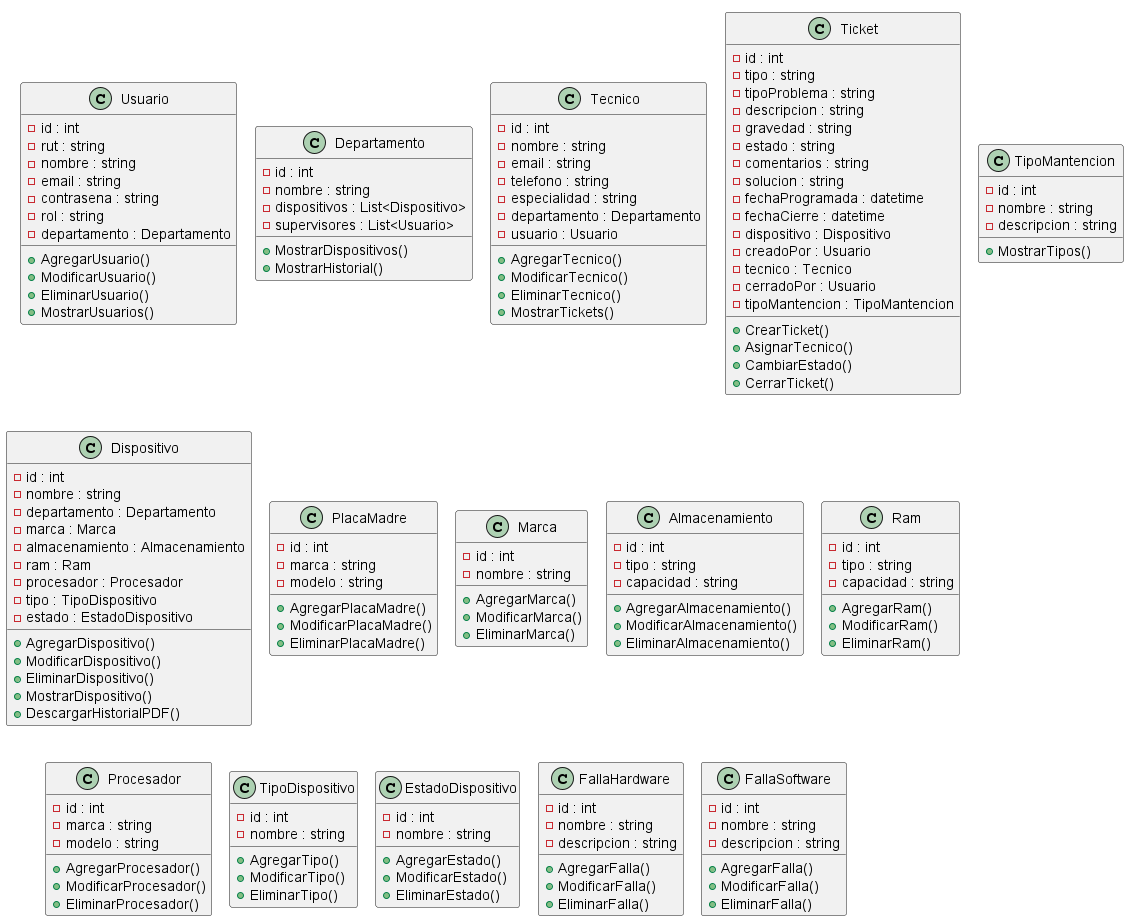

The diagram above was rendered by PlantUML. Its source (embedded in the PNG):
@startuml diagrama-clases
' Sistema de Gestión de Dispositivos Tecnológicos UCSC - Diagrama de clases
' Para verlo en VS Code: abrir este archivo y presionar Alt + D

' motor de dibujo incluido en PlantUML (no necesita instalar Graphviz)
!pragma layout smetana

class Usuario {
    - id : int
    - rut : string
    - nombre : string
    - email : string
    - contrasena : string
    - rol : string
    - departamento : Departamento

    + AgregarUsuario()
    + ModificarUsuario()
    + EliminarUsuario()
    + MostrarUsuarios()
}

class Departamento {
    - id : int
    - nombre : string
    - dispositivos : List<Dispositivo>
    - supervisores : List<Usuario>

    + MostrarDispositivos()
    + MostrarHistorial()
}

class Tecnico {
    - id : int
    - nombre : string
    - email : string
    - telefono : string
    - especialidad : string
    - departamento : Departamento
    - usuario : Usuario

    + AgregarTecnico()
    + ModificarTecnico()
    + EliminarTecnico()
    + MostrarTickets()
}

class Dispositivo {
    - id : int
    - nombre : string
    - departamento : Departamento
    - marca : Marca
    - almacenamiento : Almacenamiento
    - ram : Ram
    - procesador : Procesador
    - tipo : TipoDispositivo
    - estado : EstadoDispositivo

    + AgregarDispositivo()
    + ModificarDispositivo()
    + EliminarDispositivo()
    + MostrarDispositivo()
    + DescargarHistorialPDF()
}

class PlacaMadre {
    - id : int
    - marca : string
    - modelo : string

    + AgregarPlacaMadre()
    + ModificarPlacaMadre()
    + EliminarPlacaMadre()
}

class Ticket {
    - id : int
    - tipo : string
    - tipoProblema : string
    - descripcion : string
    - gravedad : string
    - estado : string
    - comentarios : string
    - solucion : string
    - fechaProgramada : datetime
    - fechaCierre : datetime
    - dispositivo : Dispositivo
    - creadoPor : Usuario
    - tecnico : Tecnico
    - cerradoPor : Usuario
    - tipoMantencion : TipoMantencion

    + CrearTicket()
    + AsignarTecnico()
    + CambiarEstado()
    + CerrarTicket()
}

class TipoMantencion {
    - id : int
    - nombre : string
    - descripcion : string

    + MostrarTipos()
}

class Marca {
    - id : int
    - nombre : string

    + AgregarMarca()
    + ModificarMarca()
    + EliminarMarca()
}

class Almacenamiento {
    - id : int
    - tipo : string
    - capacidad : string

    + AgregarAlmacenamiento()
    + ModificarAlmacenamiento()
    + EliminarAlmacenamiento()
}

class Ram {
    - id : int
    - tipo : string
    - capacidad : string

    + AgregarRam()
    + ModificarRam()
    + EliminarRam()
}

class Procesador {
    - id : int
    - marca : string
    - modelo : string

    + AgregarProcesador()
    + ModificarProcesador()
    + EliminarProcesador()
}

class TipoDispositivo {
    - id : int
    - nombre : string

    + AgregarTipo()
    + ModificarTipo()
    + EliminarTipo()
}

class EstadoDispositivo {
    - id : int
    - nombre : string

    + AgregarEstado()
    + ModificarEstado()
    + EliminarEstado()
}

class FallaHardware {
    - id : int
    - nombre : string
    - descripcion : string

    + AgregarFalla()
    + ModificarFalla()
    + EliminarFalla()
}

class FallaSoftware {
    - id : int
    - nombre : string
    - descripcion : string

    + AgregarFalla()
    + ModificarFalla()
    + EliminarFalla()
}

' ordenar las clases en filas (lineas invisibles, solo para acomodar)
Usuario -[hidden]right- Departamento
Departamento -[hidden]right- Tecnico
Tecnico -[hidden]right- Ticket
Ticket -[hidden]right- TipoMantencion

Usuario -[hidden]down- Dispositivo
Dispositivo -[hidden]right- PlacaMadre
PlacaMadre -[hidden]right- Marca
Marca -[hidden]right- Almacenamiento
Almacenamiento -[hidden]right- Ram

Dispositivo -[hidden]down- Procesador
Procesador -[hidden]right- TipoDispositivo
TipoDispositivo -[hidden]right- EstadoDispositivo
EstadoDispositivo -[hidden]right- FallaHardware
FallaHardware -[hidden]right- FallaSoftware

@enduml